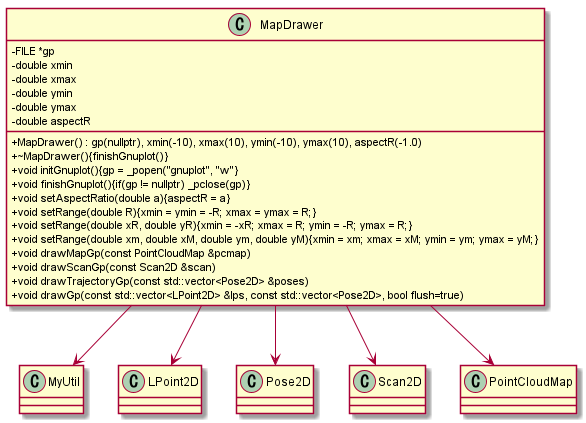

The diagram above was rendered by PlantUML. Its source (embedded in the PNG):
@startuml

skinparam classAttributeIconSize 0

class MapDrawer
{
    - FILE *gp
    - double xmin
    - double xmax
    - double ymin
    - double ymax
    - double aspectR
    + MapDrawer() : gp(nullptr), xmin(-10), xmax(10), ymin(-10), ymax(10), aspectR(-1.0)
    + ~MapDrawer(){finishGnuplot()}
    + void initGnuplot(){gp = _popen("gnuplot", "w"}
    + void finishGnuplot(){if(gp != nullptr) _pclose(gp)}
    + void setAspectRatio(double a){aspectR = a}
    + void setRange(double R){xmin = ymin = -R; xmax = ymax = R;}
    + void setRange(double xR, double yR){xmin = -xR; xmax = R; ymin = -R; ymax = R;}
    + void setRange(double xm, double xM, double ym, double yM){xmin = xm; xmax = xM; ymin = ym; ymax = yM;}
    + void drawMapGp(const PointCloudMap &pcmap)
    + void drawScanGp(const Scan2D &scan)
    + void drawTrajectoryGp(const std::vector<Pose2D> &poses)
    + void drawGp(const std::vector<LPoint2D> &lps, const std::vector<Pose2D>, bool flush=true)
}

MapDrawer --> MyUtil
MapDrawer --> LPoint2D
MapDrawer --> Pose2D
MapDrawer --> Scan2D
MapDrawer --> PointCloudMap

@enduml